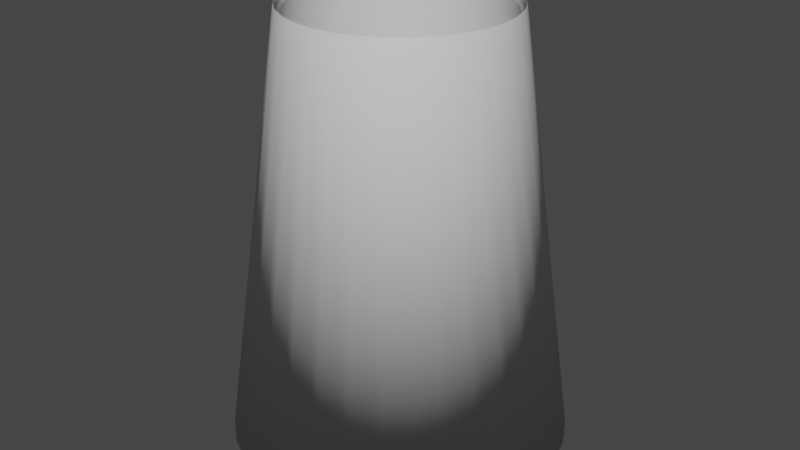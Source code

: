 # Source: BoostRing.blend  (saved by Blender 3.1.7; exported with 4.5.12 LTS)
import bpy
from mathutils import Matrix  # noqa: F401  (used for matrix-valued properties, if any)

bpy.ops.wm.read_factory_settings(use_empty=True)
scene = bpy.context.scene
scene.name = 'Scene'

# ---- collections
col_collection = bpy.data.collections.new('Collection'); scene.collection.children.link(col_collection)

# ---- world
world_world = bpy.data.worlds.new('World'); scene.world = world_world
world_world.use_nodes = True; world_world.node_tree.nodes.clear()
_N = world_world.node_tree.nodes; _L = world_world.node_tree.links
n0 = _N.new('ShaderNodeOutputWorld'); n0.name = 'World Output'; n0.location = (300, 300)
n1 = _N.new('ShaderNodeBackground'); n1.name = 'Background'; n1.location = (10, 300)
n1.inputs[0].default_value = (0.05088, 0.05088, 0.05088, 1.0)
_L.new(n1.outputs[0], n0.inputs[0])
n0.is_active_output = True
world_world.color = (0.05088, 0.05088, 0.05088)
world_world.use_sun_shadow = False
world_world.sun_shadow_jitter_overblur = 0.0

# ---- meshes
me_cylinder_001 = bpy.data.meshes.new('Cylinder.001')
me_cylinder_001.from_pydata([(-7.476e-09, 0.8108, -1.04), (0.1582, 0.7953, -1.04), (-0.1582, 0.7953, -1.04), (-8.133e-09, 0.5205, 1.04), (0.1015, 0.5105, 1.04), (-0.1015, 0.5105, 1.04), (-0.1992, 0.4809, 1.04), (-0.2892, 0.4328, 1.04), (-0.3103, 0.7491, -1.04), (-0.4505, 0.6742, -1.04), (-0.5733, 0.5733, -1.04), (-0.6742, 0.4505, -1.04), (-0.3681, 0.3681, 1.04), (-0.4328, 0.2892, 1.04), (-0.4809, 0.1992, 1.04), (-0.5105, 0.1015, 1.04), (-0.7491, 0.3103, -1.04), (-0.7953, 0.1582, -1.04), (-0.8108, 7.681e-09, -1.04), (-0.7953, -0.1582, -1.04), (-0.5205, 1.597e-09, 1.04), (-0.5105, -0.1015, 1.04), (-0.4809, -0.1992, 1.04), (-0.4328, -0.2892, 1.04), (-0.7491, -0.3103, -1.04), (-0.6742, -0.4505, -1.04), (-0.5733, -0.5733, -1.04), (-0.4505, -0.6742, -1.04), (-0.3681, -0.3681, 1.04), (-0.2892, -0.4328, 1.04), (-0.1992, -0.4809, 1.04), (-0.1015, -0.5105, 1.04), (-0.3103, -0.7491, -1.04), (-0.1582, -0.7953, -1.04), (-7.836e-08, -0.8108, -1.04), (0.1582, -0.7953, -1.04), (-5.364e-08, -0.5205, 1.04), (0.1015, -0.5105, 1.04), (0.1992, -0.4809, 1.04), (0.2892, -0.4328, 1.04), (0.3103, -0.7491, -1.04), (0.4505, -0.6742, -1.04), (0.5733, -0.5733, -1.04), (0.6742, -0.4505, -1.04), (0.3681, -0.3681, 1.04), (0.4328, -0.2892, 1.04), (0.4809, -0.1992, 1.04), (0.5105, -0.1015, 1.04), (0.7491, -0.3103, -1.04), (0.7953, -0.1582, -1.04), (0.8108, -3.743e-08, -1.04), (0.7953, 0.1582, -1.04), (0.5205, -2.736e-08, 1.04), (0.5105, 0.1015, 1.04), (0.4809, 0.1992, 1.04), (0.4328, 0.2892, 1.04), (0.7491, 0.3103, -1.04), (0.6742, 0.4505, -1.04), (0.5733, 0.5733, -1.04), (0.4505, 0.6742, -1.04), (0.3681, 0.3681, 1.04), (0.2892, 0.4328, 1.04), (0.1992, 0.4809, 1.04), (0.3103, 0.7491, -1.04), (-2.489e-09, 0.7804, -1.001), (-5.619e-09, 0.4992, 1.001), (0.1523, 0.7654, -1.001), (0.09739, 0.4896, 1.001), (0.2987, 0.721, -1.001), (0.191, 0.4612, 1.001), (0.4336, 0.6489, -1.001), (0.2774, 0.4151, 1.001), (0.5519, 0.5519, -1.001), (0.353, 0.353, 1.001), (0.6489, 0.4336, -1.001), (0.4151, 0.2774, 1.001), (0.721, 0.2987, -1.001), (0.4612, 0.191, 1.001), (0.7654, 0.1523, -1.001), (0.4896, 0.09739, 1.001), (0.7804, -3.37e-08, -1.001), (0.4992, -2.827e-08, 1.001), (0.7654, -0.1523, -1.001), (0.4896, -0.09739, 1.001), (0.721, -0.2987, -1.001), (0.4612, -0.191, 1.001), (0.6489, -0.4336, -1.001), (0.4151, -0.2774, 1.001), (0.5519, -0.5519, -1.001), (0.353, -0.353, 1.001), (0.4336, -0.6489, -1.001), (0.2774, -0.4151, 1.001), (0.2987, -0.721, -1.001), (0.191, -0.4612, 1.001), (0.1523, -0.7654, -1.001), (0.09739, -0.4896, 1.001), (-7.072e-08, -0.7804, -1.001), (-4.926e-08, -0.4992, 1.001), (-0.1523, -0.7654, -1.001), (-0.09739, -0.4896, 1.001), (-0.2987, -0.721, -1.001), (-0.191, -0.4612, 1.001), (-0.4336, -0.6489, -1.001), (-0.2774, -0.4151, 1.001), (-0.5519, -0.5519, -1.001), (-0.353, -0.353, 1.001), (-0.6489, -0.4336, -1.001), (-0.4151, -0.2774, 1.001), (-0.721, -0.2987, -1.001), (-0.4612, -0.191, 1.001), (-0.7654, -0.1523, -1.001), (-0.4896, -0.09739, 1.001), (-0.7804, 9.724e-09, -1.001), (-0.4992, -4.916e-10, 1.001), (-0.7654, 0.1523, -1.001), (-0.4896, 0.09739, 1.001), (-0.721, 0.2987, -1.001), (-0.4612, 0.191, 1.001), (-0.6489, 0.4336, -1.001), (-0.4151, 0.2774, 1.001), (-0.5519, 0.5519, -1.001), (-0.353, 0.353, 1.001), (-0.4336, 0.6489, -1.001), (-0.2774, 0.4151, 1.001), (-0.2987, 0.721, -1.001), (-0.191, 0.4612, 1.001), (-0.1523, 0.7654, -1.001), (-0.09739, 0.4896, 1.001)], [], [(0, 3, 4, 1), (2, 5, 3, 0), (8, 6, 5, 2), (9, 7, 6, 8), (10, 12, 7, 9), (11, 13, 12, 10), (16, 14, 13, 11), (17, 15, 14, 16), (18, 20, 15, 17), (19, 21, 20, 18), (24, 22, 21, 19), (25, 23, 22, 24), (26, 28, 23, 25), (27, 29, 28, 26), (32, 30, 29, 27), (33, 31, 30, 32), (34, 36, 31, 33), (35, 37, 36, 34), (40, 38, 37, 35), (41, 39, 38, 40), (42, 44, 39, 41), (43, 45, 44, 42), (48, 46, 45, 43), (49, 47, 46, 48), (50, 52, 47, 49), (51, 53, 52, 50), (56, 54, 53, 51), (57, 55, 54, 56), (58, 60, 55, 57), (59, 61, 60, 58), (63, 62, 61, 59), (1, 4, 62, 63), (66, 68, 69, 67), (68, 70, 71, 69), (70, 72, 73, 71), (72, 74, 75, 73), (74, 76, 77, 75), (76, 78, 79, 77), (78, 80, 81, 79), (80, 82, 83, 81), (82, 84, 85, 83), (84, 86, 87, 85), (86, 88, 89, 87), (88, 90, 91, 89), (90, 92, 93, 91), (92, 94, 95, 93), (94, 96, 97, 95), (96, 98, 99, 97), (98, 100, 101, 99), (100, 102, 103, 101), (102, 104, 105, 103), (104, 106, 107, 105), (106, 108, 109, 107), (108, 110, 111, 109), (110, 112, 113, 111), (112, 114, 115, 113), (114, 116, 117, 115), (116, 118, 119, 117), (118, 120, 121, 119), (120, 122, 123, 121), (122, 124, 125, 123), (124, 126, 127, 125), (126, 64, 65, 127), (64, 66, 67, 65), (64, 126, 2, 0), (126, 124, 8, 2), (124, 122, 9, 8), (122, 120, 10, 9), (120, 118, 11, 10), (118, 116, 16, 11), (116, 114, 17, 16), (114, 112, 18, 17), (112, 110, 19, 18), (110, 108, 24, 19), (108, 106, 25, 24), (106, 104, 26, 25), (104, 102, 27, 26), (102, 100, 32, 27), (100, 98, 33, 32), (98, 96, 34, 33), (96, 94, 35, 34), (94, 92, 40, 35), (92, 90, 41, 40), (90, 88, 42, 41), (88, 86, 43, 42), (86, 84, 48, 43), (84, 82, 49, 48), (82, 80, 50, 49), (80, 78, 51, 50), (78, 76, 56, 51), (76, 74, 57, 56), (74, 72, 58, 57), (72, 70, 59, 58), (70, 68, 63, 59), (68, 66, 1, 63), (66, 64, 0, 1)])
me_cylinder_001.polygons.foreach_set('use_smooth', [True] * 96)
_uv = me_cylinder_001.uv_layers.new(name='UVMap')
_uv.uv.foreach_set('vector', [0.03136, 3.076e-05, 0.03136, 1.0, -2.17e-05, 1.0, -2.17e-05, 3.076e-05, 0.06274, 3.076e-05, 0.06274, 1.0, 0.03136, 1.0, 0.03136, 3.076e-05, 0.09411, 3.076e-05, 0.09411, 1.0, 0.06274, 1.0, 0.06274, 3.076e-05, 0.1255, 3.076e-05, 0.1255, 1.0, 0.09411, 1.0, 0.09411, 3.076e-05, 0.1569, 3.076e-05, 0.1569, 1.0, 0.1255, 1.0, 0.1255, 3.076e-05, 0.1883, 3.076e-05, 0.1883, 1.0, 0.1569, 1.0, 0.1569, 3.076e-05, 0.2196, 3.076e-05, 0.2196, 1.0, 0.1883, 1.0, 0.1883, 3.076e-05, 0.251, 3.076e-05, 0.251, 1.0, 0.2196, 1.0, 0.2196, 3.076e-05, 0.2824, 3.076e-05, 0.2824, 1.0, 0.251, 1.0, 0.251, 3.076e-05, 0.3138, 3.076e-05, 0.3138, 1.0, 0.2824, 1.0, 0.2824, 3.076e-05, 0.3451, 3.076e-05, 0.3451, 1.0, 0.3138, 1.0, 0.3138, 3.076e-05, 0.3765, 3.076e-05, 0.3765, 1.0, 0.3451, 1.0, 0.3451, 3.076e-05, 0.4079, 3.076e-05, 0.4079, 1.0, 0.3765, 1.0, 0.3765, 3.076e-05, 0.4393, 3.076e-05, 0.4393, 1.0, 0.4079, 1.0, 0.4079, 3.076e-05, 0.4707, 3.076e-05, 0.4707, 1.0, 0.4393, 1.0, 0.4393, 3.076e-05, 0.502, 3.076e-05, 0.502, 1.0, 0.4707, 1.0, 0.4707, 3.076e-05, 0.5334, 3.076e-05, 0.5334, 1.0, 0.502, 1.0, 0.502, 3.076e-05, 0.5648, 3.076e-05, 0.5648, 1.0, 0.5334, 1.0, 0.5334, 3.076e-05, 0.5962, 3.076e-05, 0.5962, 1.0, 0.5648, 1.0, 0.5648, 3.076e-05, 0.6276, 3.076e-05, 0.6276, 1.0, 0.5962, 1.0, 0.5962, 3.076e-05, 0.6589, 3.076e-05, 0.6589, 1.0, 0.6276, 1.0, 0.6276, 3.076e-05, 0.6903, 3.076e-05, 0.6903, 1.0, 0.6589, 1.0, 0.6589, 3.076e-05, 0.7217, 3.076e-05, 0.7217, 1.0, 0.6903, 1.0, 0.6903, 3.076e-05, 0.7531, 3.076e-05, 0.7531, 1.0, 0.7217, 1.0, 0.7217, 3.076e-05, 0.7844, 3.076e-05, 0.7844, 1.0, 0.7531, 1.0, 0.7531, 3.076e-05, 0.8158, 3.076e-05, 0.8158, 1.0, 0.7844, 1.0, 0.7844, 3.076e-05, 0.8472, 3.076e-05, 0.8472, 1.0, 0.8158, 1.0, 0.8158, 3.076e-05, 0.8786, 3.076e-05, 0.8786, 1.0, 0.8472, 1.0, 0.8472, 3.076e-05, 0.91, 3.076e-05, 0.91, 1.0, 0.8786, 1.0, 0.8786, 3.076e-05, 0.9413, 3.076e-05, 0.9413, 1.0, 0.91, 1.0, 0.91, 3.076e-05, 0.9727, 3.076e-05, 0.9727, 1.0, 0.9413, 1.0, 0.9413, 3.076e-05, 1.004, 3.076e-05, 1.004, 1.0, 0.9727, 1.0, 0.9727, 3.076e-05, 1.004, 3.076e-05, 0.9727, 3.076e-05, 0.9727, 1.0, 1.004, 1.0, 0.9727, 3.076e-05, 0.9413, 3.076e-05, 0.9413, 1.0, 0.9727, 1.0, 0.9413, 3.076e-05, 0.91, 3.076e-05, 0.91, 1.0, 0.9413, 1.0, 0.91, 3.076e-05, 0.8786, 3.076e-05, 0.8786, 1.0, 0.91, 1.0, 0.8786, 3.076e-05, 0.8472, 3.076e-05, 0.8472, 1.0, 0.8786, 1.0, 0.8472, 3.076e-05, 0.8158, 3.076e-05, 0.8158, 1.0, 0.8472, 1.0, 0.8158, 3.076e-05, 0.7844, 3.076e-05, 0.7844, 1.0, 0.8158, 1.0, 0.7844, 3.076e-05, 0.7531, 3.076e-05, 0.7531, 1.0, 0.7844, 1.0, 0.7531, 3.076e-05, 0.7217, 3.076e-05, 0.7217, 1.0, 0.7531, 1.0, 0.7217, 3.076e-05, 0.6903, 3.076e-05, 0.6903, 1.0, 0.7217, 1.0, 0.6903, 3.076e-05, 0.6589, 3.076e-05, 0.6589, 1.0, 0.6903, 1.0, 0.6589, 3.076e-05, 0.6276, 3.076e-05, 0.6276, 1.0, 0.6589, 1.0, 0.6276, 3.076e-05, 0.5962, 3.076e-05, 0.5962, 1.0, 0.6276, 1.0, 0.5962, 3.076e-05, 0.5648, 3.076e-05, 0.5648, 1.0, 0.5962, 1.0, 0.5648, 3.076e-05, 0.5334, 3.076e-05, 0.5334, 1.0, 0.5648, 1.0, 0.5334, 3.076e-05, 0.502, 3.076e-05, 0.502, 1.0, 0.5334, 1.0, 0.502, 3.076e-05, 0.4707, 3.076e-05, 0.4707, 1.0, 0.502, 1.0, 0.4707, 3.076e-05, 0.4393, 3.076e-05, 0.4393, 1.0, 0.4707, 1.0, 0.4393, 3.076e-05, 0.4079, 3.076e-05, 0.4079, 1.0, 0.4393, 1.0, 0.4079, 3.076e-05, 0.3765, 3.076e-05, 0.3765, 1.0, 0.4079, 1.0, 0.3765, 3.076e-05, 0.3451, 3.076e-05, 0.3451, 1.0, 0.3765, 1.0, 0.3451, 3.076e-05, 0.3138, 3.076e-05, 0.3138, 1.0, 0.3451, 1.0, 0.3138, 3.076e-05, 0.2824, 3.076e-05, 0.2824, 1.0, 0.3138, 1.0, 0.2824, 3.076e-05, 0.251, 3.076e-05, 0.251, 1.0, 0.2824, 1.0, 0.251, 3.076e-05, 0.2196, 3.076e-05, 0.2196, 1.0, 0.251, 1.0, 0.2196, 3.076e-05, 0.1883, 3.076e-05, 0.1883, 1.0, 0.2196, 1.0, 0.1883, 3.076e-05, 0.1569, 3.076e-05, 0.1569, 1.0, 0.1883, 1.0, 0.1569, 3.076e-05, 0.1255, 3.076e-05, 0.1255, 1.0, 0.1569, 1.0, 0.1255, 3.076e-05, 0.09411, 3.076e-05, 0.09411, 1.0, 0.1255, 1.0, 0.09411, 3.076e-05, 0.06274, 3.076e-05, 0.06274, 1.0, 0.09411, 1.0, 0.06274, 3.076e-05, 0.03136, 3.076e-05, 0.03136, 1.0, 0.06274, 1.0, 0.03136, 3.076e-05, -2.17e-05, 3.076e-05, -2.17e-05, 1.0, 0.03136, 1.0, 0.03136, 3.076e-05, 0.06274, 3.076e-05, 0.06274, 3.076e-05, 0.03136, 3.076e-05, 0.06274, 3.076e-05, 0.09411, 3.076e-05, 0.09411, 3.076e-05, 0.06274, 3.076e-05, 0.09411, 3.076e-05, 0.1255, 3.076e-05, 0.1255, 3.076e-05, 0.09411, 3.076e-05, 0.1255, 3.076e-05, 0.1569, 3.076e-05, 0.1569, 3.076e-05, 0.1255, 3.076e-05, 0.1569, 3.076e-05, 0.1883, 3.076e-05, 0.1883, 3.076e-05, 0.1569, 3.076e-05, 0.1883, 3.076e-05, 0.2196, 3.076e-05, 0.2196, 3.076e-05, 0.1883, 3.076e-05, 0.2196, 3.076e-05, 0.251, 3.076e-05, 0.251, 3.076e-05, 0.2196, 3.076e-05, 0.251, 3.076e-05, 0.2824, 3.076e-05, 0.2824, 3.076e-05, 0.251, 3.076e-05, 0.2824, 3.076e-05, 0.3138, 3.076e-05, 0.3138, 3.076e-05, 0.2824, 3.076e-05, 0.3138, 3.076e-05, 0.3451, 3.076e-05, 0.3451, 3.076e-05, 0.3138, 3.076e-05, 0.3451, 3.076e-05, 0.3765, 3.076e-05, 0.3765, 3.076e-05, 0.3451, 3.076e-05, 0.3765, 3.076e-05, 0.4079, 3.076e-05, 0.4079, 3.076e-05, 0.3765, 3.076e-05, 0.4079, 3.076e-05, 0.4393, 3.076e-05, 0.4393, 3.076e-05, 0.4079, 3.076e-05, 0.4393, 3.076e-05, 0.4707, 3.076e-05, 0.4707, 3.076e-05, 0.4393, 3.076e-05, 0.4707, 3.076e-05, 0.502, 3.076e-05, 0.502, 3.076e-05, 0.4707, 3.076e-05, 0.502, 3.076e-05, 0.5334, 3.076e-05, 0.5334, 3.076e-05, 0.502, 3.076e-05, 0.5334, 3.076e-05, 0.5648, 3.076e-05, 0.5648, 3.076e-05, 0.5334, 3.076e-05, 0.5648, 3.076e-05, 0.5962, 3.076e-05, 0.5962, 3.076e-05, 0.5648, 3.076e-05, 0.5962, 3.076e-05, 0.6276, 3.076e-05, 0.6276, 3.076e-05, 0.5962, 3.076e-05, 0.6276, 3.076e-05, 0.6589, 3.076e-05, 0.6589, 3.076e-05, 0.6276, 3.076e-05, 0.6589, 3.076e-05, 0.6903, 3.076e-05, 0.6903, 3.076e-05, 0.6589, 3.076e-05, 0.6903, 3.076e-05, 0.7217, 3.076e-05, 0.7217, 3.076e-05, 0.6903, 3.076e-05, 0.7217, 3.076e-05, 0.7531, 3.076e-05, 0.7531, 3.076e-05, 0.7217, 3.076e-05, 0.7531, 3.076e-05, 0.7844, 3.076e-05, 0.7844, 3.076e-05, 0.7531, 3.076e-05, 0.7844, 3.076e-05, 0.8158, 3.076e-05, 0.8158, 3.076e-05, 0.7844, 3.076e-05, 0.8158, 3.076e-05, 0.8472, 3.076e-05, 0.8472, 3.076e-05, 0.8158, 3.076e-05, 0.8472, 3.076e-05, 0.8786, 3.076e-05, 0.8786, 3.076e-05, 0.8472, 3.076e-05, 0.8786, 3.076e-05, 0.91, 3.076e-05, 0.91, 3.076e-05, 0.8786, 3.076e-05, 0.91, 3.076e-05, 0.9413, 3.076e-05, 0.9413, 3.076e-05, 0.91, 3.076e-05, 0.9413, 3.076e-05, 0.9727, 3.076e-05, 0.9727, 3.076e-05, 0.9413, 3.076e-05, 0.9727, 3.076e-05, 1.004, 3.076e-05, 1.004, 3.076e-05, 0.9727, 3.076e-05, -2.17e-05, 3.076e-05, 0.03136, 3.076e-05, 0.03136, 3.076e-05, -2.17e-05, 3.076e-05])
me_cylinder_001.use_remesh_fix_poles = True
me_cylinder_001.use_remesh_preserve_attributes = False
me_cylinder_001.update()

# ---- objects
ob_cylinder_001 = bpy.data.objects.new('Cylinder.001', me_cylinder_001)

# ---- transforms, parenting, visibility, modifiers, constraints
ob_cylinder_001.location = (0.0, 0.0, 0.0)

# ---- collection membership
col_collection.objects.link(ob_cylinder_001)

# ---- scene / render settings (as saved in the file)
scene.frame_start = 1; scene.frame_end = 250; scene.frame_set(0)
scene.render.engine = 'BLENDER_EEVEE_NEXT'
scene.cycles.sampling_pattern = 'TABULATED_SOBOL'
scene.cycles.use_light_tree = False
scene.view_settings.view_transform = 'Filmic'
bpy.context.view_layer.update()

# ---- added for rendering (the .blend has no active camera and no usable light): camera, sun
cam_auto = bpy.data.cameras.new('AutoCamera')
cam_auto.lens = 50.0
cam_auto.sensor_width = 36.0
cam_auto.clip_end = 1000.0
ob_auto_camera = bpy.data.objects.new('AutoCamera', cam_auto)
scene.collection.objects.link(ob_auto_camera)
ob_auto_camera.location = (2.86403, -3.43683, 2.29122)
ob_auto_camera.rotation_euler = (1.09748, -7.21219e-08, 0.694738)
scene.camera = ob_auto_camera
light_auto_sun = bpy.data.lights.new('AutoSun', 'SUN')
light_auto_sun.energy = 3.0
light_auto_sun.angle = 0.0523599
ob_auto_sun = bpy.data.objects.new('AutoSun', light_auto_sun)
scene.collection.objects.link(ob_auto_sun)
ob_auto_sun.rotation_euler = (0.872665, 0.174533, 0.523599)
bpy.context.view_layer.update()
